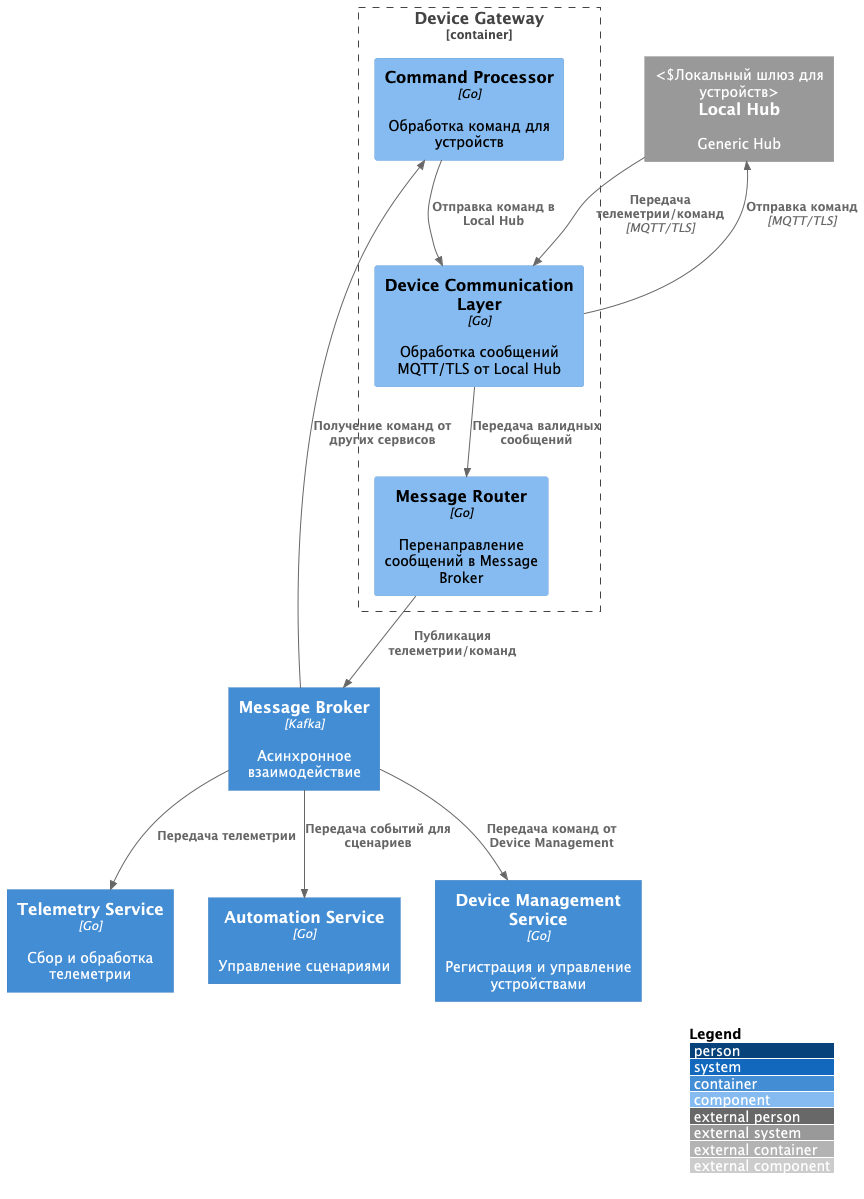

The diagram above was rendered by PlantUML. Its source (embedded in the PNG):
@startuml
!include templates/C4_Component.puml

LAYOUT_WITH_LEGEND()

Container(message_broker, "Message Broker", "Kafka", "Асинхронное взаимодействие")
System_Ext(local_hub, "Local Hub", "Generic Hub", "Локальный шлюз для устройств")
Container(telemetry, "Telemetry Service", "Go", "Сбор и обработка телеметрии")
Container(automation, "Automation Service", "Go", "Управление сценариями")
Container(sensors, "Device Management Service", "Go", "Регистрация и управление устройствами")

Container_Boundary(device_gateway, "Device Gateway") {
  Component(device_comunication_layer, "Device Communication Layer", "Go", "Обработка сообщений MQTT/TLS от Local Hub")
  Component(message_router, "Message Router", "Go", "Перенаправление сообщений в Message Broker")
  Component(command_processor, "Command Processor", "Go", "Обработка команд для устройств")
}

Rel(device_comunication_layer, message_router, "Передача валидных сообщений")
Rel(command_processor, device_comunication_layer, "Отправка команд в Local Hub")

Rel(local_hub, device_comunication_layer, "Передача телеметрии/команд", "MQTT/TLS")
Rel(device_comunication_layer, local_hub, "Отправка команд", "MQTT/TLS")
Rel(message_router, message_broker, "Публикация телеметрии/команд")
Rel(message_broker, command_processor, "Получение команд от других сервисов")
Rel(message_broker, telemetry, "Передача телеметрии")
Rel(message_broker, automation, "Передача событий для сценариев")
Rel(message_broker, sensors, "Передача команд от Device Management")

@enduml